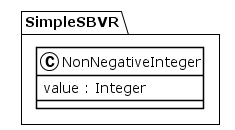

The diagram above was rendered by PlantUML. Its source (embedded in the PNG):
@startuml
!theme plain
package SimpleSBVR {
class NonNegativeInteger {
	 value : Integer
}
}
@enduml